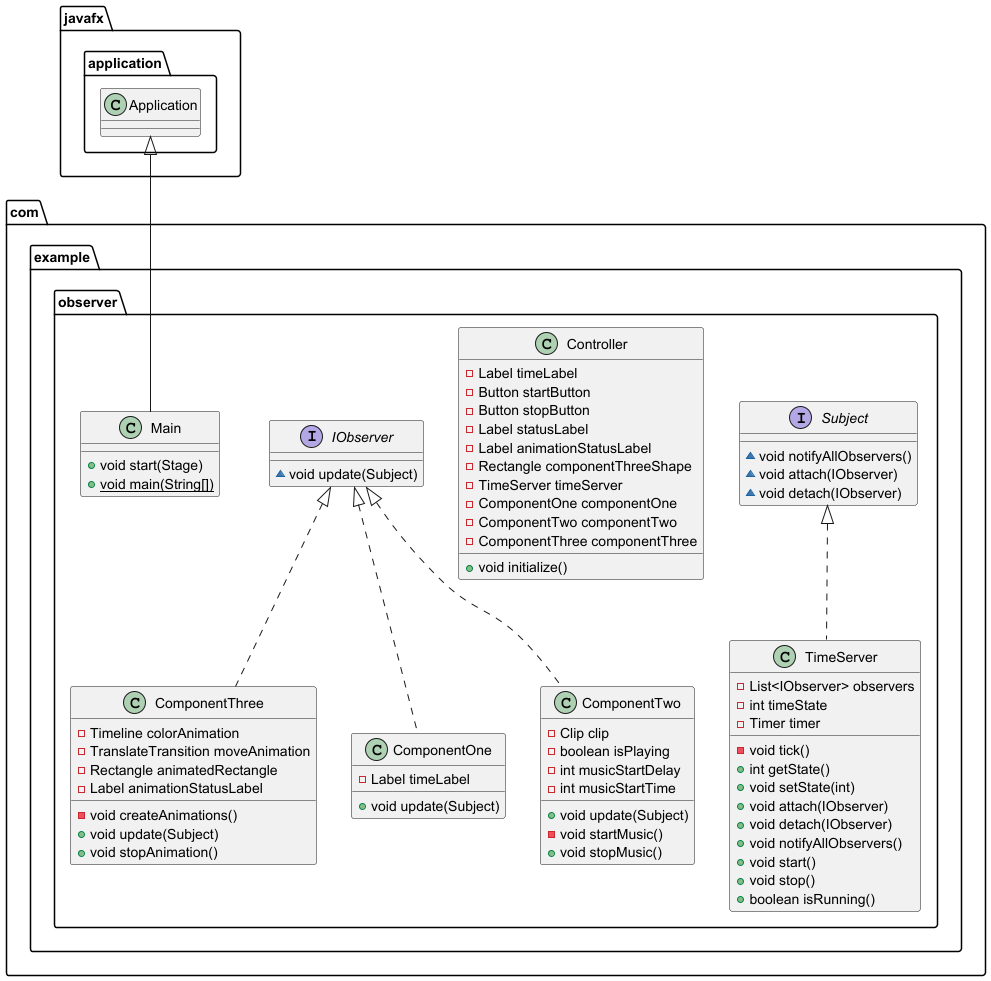

The diagram above was rendered by PlantUML. Its source (embedded in the PNG):
@startuml
class com.example.observer.ComponentThree {
- Timeline colorAnimation
- TranslateTransition moveAnimation
- Rectangle animatedRectangle
- Label animationStatusLabel
- void createAnimations()
+ void update(Subject)
+ void stopAnimation()
}


interface com.example.observer.Subject {
~ void notifyAllObservers()
~ void attach(IObserver)
~ void detach(IObserver)
}

class com.example.observer.ComponentOne {
- Label timeLabel
+ void update(Subject)
}


class com.example.observer.Controller {
- Label timeLabel
- Button startButton
- Button stopButton
- Label statusLabel
- Label animationStatusLabel
- Rectangle componentThreeShape
- TimeServer timeServer
- ComponentOne componentOne
- ComponentTwo componentTwo
- ComponentThree componentThree
+ void initialize()
}


class com.example.observer.ComponentTwo {
- Clip clip
- boolean isPlaying
- int musicStartDelay
- int musicStartTime
+ void update(Subject)
- void startMusic()
+ void stopMusic()
}


interface com.example.observer.IObserver {
~ void update(Subject)
}

class com.example.observer.Main {
+ void start(Stage)
+ {static} void main(String[])
}

class com.example.observer.TimeServer {
- List<IObserver> observers
- int timeState
- Timer timer
- void tick()
+ int getState()
+ void setState(int)
+ void attach(IObserver)
+ void detach(IObserver)
+ void notifyAllObservers()
+ void start()
+ void stop()
+ boolean isRunning()
}




com.example.observer.IObserver <|.. com.example.observer.ComponentThree
com.example.observer.IObserver <|.. com.example.observer.ComponentOne
com.example.observer.IObserver <|.. com.example.observer.ComponentTwo
javafx.application.Application <|-- com.example.observer.Main
com.example.observer.Subject <|.. com.example.observer.TimeServer
@enduml